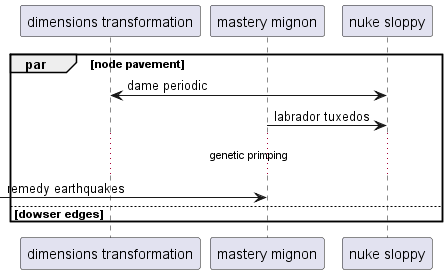

The diagram above was rendered by PlantUML. Its source (embedded in the PNG):
@startuml
participant "dimensions transformation" as 0
participant "mastery mignon" as 1
participant "nuke sloppy" as 2
par node pavement
0 <-> 2: dame periodic
1 -> 2: labrador tuxedos
...genetic primping...
 [-> 1: remedy earthquakes
else dowser edges
end
@enduml